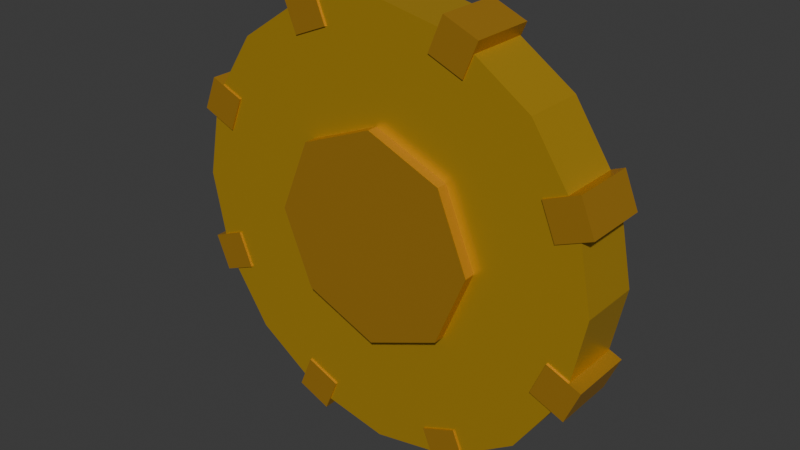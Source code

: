 # Source: coin.blend  (saved by Blender 5.2.45; exported with 4.5.12 LTS)
import bpy
from mathutils import Matrix  # noqa: F401  (used for matrix-valued properties, if any)

bpy.ops.wm.read_factory_settings(use_empty=True)
scene = bpy.context.scene
scene.name = 'Scene'

# ---- collections
col_collection = bpy.data.collections.new('Collection'); scene.collection.children.link(col_collection)

# ---- materials (node trees are filled in below, after node groups)
mat_coin_gold = bpy.data.materials.new('coin_gold')
mat_coin_gold_dark = bpy.data.materials.new('coin_gold_dark')

# ---- material node trees
mat_coin_gold.use_nodes = True; mat_coin_gold.node_tree.nodes.clear()
_N = mat_coin_gold.node_tree.nodes; _L = mat_coin_gold.node_tree.links
n0 = _N.new('ShaderNodeBsdfPrincipled'); n0.name = 'Principled BSDF'; n0.location = (-200, 100)
n0.inputs[0].default_value = (0.807, 0.4851, 0.02519, 1.0)
n0.inputs[1].default_value = 0.6
n0.inputs[2].default_value = 0.35
n0.inputs[10].default_value = 0.005
n1 = _N.new('ShaderNodeOutputMaterial'); n1.name = 'Material Output'; n1.location = (200, 100)
_L.new(n0.outputs[0], n1.inputs[0])
n1.is_active_output = True
mat_coin_gold_dark.use_nodes = True; mat_coin_gold_dark.node_tree.nodes.clear()
_N = mat_coin_gold_dark.node_tree.nodes; _L = mat_coin_gold_dark.node_tree.links
n0 = _N.new('ShaderNodeBsdfPrincipled'); n0.name = 'Principled BSDF'; n0.location = (-200, 100)
n0.inputs[0].default_value = (0.5776, 0.3005, 0.02519, 1.0)
n0.inputs[1].default_value = 0.5
n0.inputs[2].default_value = 0.45
n0.inputs[10].default_value = 0.005
n1 = _N.new('ShaderNodeOutputMaterial'); n1.name = 'Material Output'; n1.location = (200, 100)
_L.new(n0.outputs[0], n1.inputs[0])
n1.is_active_output = True

# ---- world
world_world = bpy.data.worlds.new('World'); scene.world = world_world
world_world.use_nodes = True; world_world.node_tree.nodes.clear()
_N = world_world.node_tree.nodes; _L = world_world.node_tree.links
n0 = _N.new('ShaderNodeOutputWorld'); n0.name = 'World Output'; n0.location = (200, 100)
n1 = _N.new('ShaderNodeBackground'); n1.name = 'Background'; n1.location = (-200, 100)
n1.inputs[0].default_value = (0.05088, 0.05088, 0.05088, 1.0)
_L.new(n1.outputs[0], n0.inputs[0])
n0.is_active_output = True
world_world.color = (0.05088, 0.05088, 0.05088)
world_world.sun_shadow_jitter_overblur = 0.0

# ---- meshes
me_cylinder = bpy.data.meshes.new('Cylinder')
me_cylinder.from_pydata([(0.0, 0.05, 0.35), (0.0, -0.05, 0.35), (0.1339, 0.05, 0.3234), (0.1339, -0.05, 0.3234), (0.2475, 0.05, 0.2475), (0.2475, -0.05, 0.2475), (0.3234, 0.05, 0.1339), (0.3234, -0.05, 0.1339), (0.35, 0.05, 2.186e-09), (0.35, -0.05, -2.186e-09), (0.3234, 0.05, -0.1339), (0.3234, -0.05, -0.1339), (0.2475, 0.05, -0.2475), (0.2475, -0.05, -0.2475), (0.1339, 0.05, -0.3234), (0.1339, -0.05, -0.3234), (0.0, 0.05, -0.35), (0.0, -0.05, -0.35), (-0.1339, 0.05, -0.3234), (-0.1339, -0.05, -0.3234), (-0.2475, 0.05, -0.2475), (-0.2475, -0.05, -0.2475), (-0.3234, 0.05, -0.1339), (-0.3234, -0.05, -0.1339), (-0.35, 0.05, 2.186e-09), (-0.35, -0.05, -2.186e-09), (-0.3234, 0.05, 0.1339), (-0.3234, -0.05, 0.1339), (-0.2475, 0.05, 0.2475), (-0.2475, -0.05, 0.2475), (-0.1339, 0.05, 0.3234), (-0.1339, -0.05, 0.3234)], [], [(0, 1, 3, 2), (2, 3, 5, 4), (4, 5, 7, 6), (6, 7, 9, 8), (8, 9, 11, 10), (10, 11, 13, 12), (12, 13, 15, 14), (14, 15, 17, 16), (16, 17, 19, 18), (18, 19, 21, 20), (20, 21, 23, 22), (22, 23, 25, 24), (24, 25, 27, 26), (26, 27, 29, 28), (3, 1, 31, 29, 27, 25, 23, 21, 19, 17, 15, 13, 11, 9, 7, 5), (28, 29, 31, 30), (30, 31, 1, 0), (0, 2, 4, 6, 8, 10, 12, 14, 16, 18, 20, 22, 24, 26, 28, 30)])
_uv = me_cylinder.uv_layers.new(name='UVMap')
_uv.uv.foreach_set('vector', [1.0, 0.5, 1.0, 1.0, 0.9375, 1.0, 0.9375, 0.5, 0.9375, 0.5, 0.9375, 1.0, 0.875, 1.0, 0.875, 0.5, 0.875, 0.5, 0.875, 1.0, 0.8125, 1.0, 0.8125, 0.5, 0.8125, 0.5, 0.8125, 1.0, 0.75, 1.0, 0.75, 0.5, 0.75, 0.5, 0.75, 1.0, 0.6875, 1.0, 0.6875, 0.5, 0.6875, 0.5, 0.6875, 1.0, 0.625, 1.0, 0.625, 0.5, 0.625, 0.5, 0.625, 1.0, 0.5625, 1.0, 0.5625, 0.5, 0.5625, 0.5, 0.5625, 1.0, 0.5, 1.0, 0.5, 0.5, 0.5, 0.5, 0.5, 1.0, 0.4375, 1.0, 0.4375, 0.5, 0.4375, 0.5, 0.4375, 1.0, 0.375, 1.0, 0.375, 0.5, 0.375, 0.5, 0.375, 1.0, 0.3125, 1.0, 0.3125, 0.5, 0.3125, 0.5, 0.3125, 1.0, 0.25, 1.0, 0.25, 0.5, 0.25, 0.5, 0.25, 1.0, 0.1875, 1.0, 0.1875, 0.5, 0.1875, 0.5, 0.1875, 1.0, 0.125, 1.0, 0.125, 0.5, 0.3418, 0.4717, 0.25, 0.49, 0.1582, 0.4717, 0.08029, 0.4197, 0.02827, 0.3418, 0.01, 0.25, 0.02827, 0.1582, 0.08029, 0.08029, 0.1582, 0.02827, 0.25, 0.01, 0.3418, 0.02827, 0.4197, 0.08029, 0.4717, 0.1582, 0.49, 0.25, 0.4717, 0.3418, 0.4197, 0.4197, 0.125, 0.5, 0.125, 1.0, 0.0625, 1.0, 0.0625, 0.5, 0.0625, 0.5, 0.0625, 1.0, 0.0, 1.0, 0.0, 0.5, 0.75, 0.49, 0.8418, 0.4717, 0.9197, 0.4197, 0.9717, 0.3418, 0.99, 0.25, 0.9717, 0.1582, 0.9197, 0.08029, 0.8418, 0.02827, 0.75, 0.01, 0.6582, 0.02827, 0.5803, 0.08029, 0.5283, 0.1582, 0.51, 0.25, 0.5283, 0.3418, 0.5803, 0.4197, 0.6582, 0.4717])
me_cylinder.materials.append(mat_coin_gold)
me_cylinder.update()
me_cylinder_001 = bpy.data.meshes.new('Cylinder.001')
me_cylinder_001.from_pydata([(0.0, 0.0675, 0.17), (0.0, -0.0675, 0.17), (0.1202, 0.0675, 0.1202), (0.1202, -0.0675, 0.1202), (0.17, 0.0675, 2.951e-09), (0.17, -0.0675, -2.951e-09), (0.1202, 0.0675, -0.1202), (0.1202, -0.0675, -0.1202), (0.0, 0.0675, -0.17), (0.0, -0.0675, -0.17), (-0.1202, 0.0675, -0.1202), (-0.1202, -0.0675, -0.1202), (-0.17, 0.0675, 2.951e-09), (-0.17, -0.0675, -2.951e-09), (-0.1202, 0.0675, 0.1202), (-0.1202, -0.0675, 0.1202)], [], [(0, 1, 3, 2), (2, 3, 5, 4), (4, 5, 7, 6), (6, 7, 9, 8), (8, 9, 11, 10), (10, 11, 13, 12), (3, 1, 15, 13, 11, 9, 7, 5), (12, 13, 15, 14), (14, 15, 1, 0), (0, 2, 4, 6, 8, 10, 12, 14)])
_uv = me_cylinder_001.uv_layers.new(name='UVMap')
_uv.uv.foreach_set('vector', [1.0, 0.5, 1.0, 1.0, 0.875, 1.0, 0.875, 0.5, 0.875, 0.5, 0.875, 1.0, 0.75, 1.0, 0.75, 0.5, 0.75, 0.5, 0.75, 1.0, 0.625, 1.0, 0.625, 0.5, 0.625, 0.5, 0.625, 1.0, 0.5, 1.0, 0.5, 0.5, 0.5, 0.5, 0.5, 1.0, 0.375, 1.0, 0.375, 0.5, 0.375, 0.5, 0.375, 1.0, 0.25, 1.0, 0.25, 0.5, 0.4197, 0.4197, 0.25, 0.49, 0.08029, 0.4197, 0.01, 0.25, 0.08029, 0.08029, 0.25, 0.01, 0.4197, 0.08029, 0.49, 0.25, 0.25, 0.5, 0.25, 1.0, 0.125, 1.0, 0.125, 0.5, 0.125, 0.5, 0.125, 1.0, 0.0, 1.0, 0.0, 0.5, 0.75, 0.49, 0.9197, 0.4197, 0.99, 0.25, 0.9197, 0.08029, 0.75, 0.01, 0.5803, 0.08029, 0.51, 0.25, 0.5803, 0.4197])
me_cylinder_001.materials.append(mat_coin_gold_dark)
me_cylinder_001.update()
me_cube = bpy.data.meshes.new('Cube')
me_cube.from_pydata([(-0.03, -0.0525, -0.03), (-0.03, -0.0525, 0.03), (-0.03, 0.0525, -0.03), (-0.03, 0.0525, 0.03), (0.03, -0.0525, -0.03), (0.03, -0.0525, 0.03), (0.03, 0.0525, -0.03), (0.03, 0.0525, 0.03)], [], [(0, 1, 3, 2), (2, 3, 7, 6), (6, 7, 5, 4), (4, 5, 1, 0), (2, 6, 4, 0), (7, 3, 1, 5)])
_uv = me_cube.uv_layers.new(name='UVMap')
_uv.uv.foreach_set('vector', [0.375, 0.0, 0.625, 0.0, 0.625, 0.25, 0.375, 0.25, 0.375, 0.25, 0.625, 0.25, 0.625, 0.5, 0.375, 0.5, 0.375, 0.5, 0.625, 0.5, 0.625, 0.75, 0.375, 0.75, 0.375, 0.75, 0.625, 0.75, 0.625, 1.0, 0.375, 1.0, 0.125, 0.5, 0.375, 0.5, 0.375, 0.75, 0.125, 0.75, 0.625, 0.5, 0.875, 0.5, 0.875, 0.75, 0.625, 0.75])
me_cube.materials.append(mat_coin_gold_dark)
me_cube.update()
me_cube_001 = bpy.data.meshes.new('Cube.001')
me_cube_001.from_pydata([(-0.03, -0.0525, -0.03), (-0.03, -0.0525, 0.03), (-0.03, 0.0525, -0.03), (-0.03, 0.0525, 0.03), (0.03, -0.0525, -0.03), (0.03, -0.0525, 0.03), (0.03, 0.0525, -0.03), (0.03, 0.0525, 0.03)], [], [(0, 1, 3, 2), (2, 3, 7, 6), (6, 7, 5, 4), (4, 5, 1, 0), (2, 6, 4, 0), (7, 3, 1, 5)])
_uv = me_cube_001.uv_layers.new(name='UVMap')
_uv.uv.foreach_set('vector', [0.375, 0.0, 0.625, 0.0, 0.625, 0.25, 0.375, 0.25, 0.375, 0.25, 0.625, 0.25, 0.625, 0.5, 0.375, 0.5, 0.375, 0.5, 0.625, 0.5, 0.625, 0.75, 0.375, 0.75, 0.375, 0.75, 0.625, 0.75, 0.625, 1.0, 0.375, 1.0, 0.125, 0.5, 0.375, 0.5, 0.375, 0.75, 0.125, 0.75, 0.625, 0.5, 0.875, 0.5, 0.875, 0.75, 0.625, 0.75])
me_cube_001.materials.append(mat_coin_gold_dark)
me_cube_001.update()
me_cube_002 = bpy.data.meshes.new('Cube.002')
me_cube_002.from_pydata([(-0.03, -0.0525, -0.03), (-0.03, -0.0525, 0.03), (-0.03, 0.0525, -0.03), (-0.03, 0.0525, 0.03), (0.03, -0.0525, -0.03), (0.03, -0.0525, 0.03), (0.03, 0.0525, -0.03), (0.03, 0.0525, 0.03)], [], [(0, 1, 3, 2), (2, 3, 7, 6), (6, 7, 5, 4), (4, 5, 1, 0), (2, 6, 4, 0), (7, 3, 1, 5)])
_uv = me_cube_002.uv_layers.new(name='UVMap')
_uv.uv.foreach_set('vector', [0.375, 0.0, 0.625, 0.0, 0.625, 0.25, 0.375, 0.25, 0.375, 0.25, 0.625, 0.25, 0.625, 0.5, 0.375, 0.5, 0.375, 0.5, 0.625, 0.5, 0.625, 0.75, 0.375, 0.75, 0.375, 0.75, 0.625, 0.75, 0.625, 1.0, 0.375, 1.0, 0.125, 0.5, 0.375, 0.5, 0.375, 0.75, 0.125, 0.75, 0.625, 0.5, 0.875, 0.5, 0.875, 0.75, 0.625, 0.75])
me_cube_002.materials.append(mat_coin_gold_dark)
me_cube_002.update()
me_cube_003 = bpy.data.meshes.new('Cube.003')
me_cube_003.from_pydata([(-0.03, -0.0525, -0.03), (-0.03, -0.0525, 0.03), (-0.03, 0.0525, -0.03), (-0.03, 0.0525, 0.03), (0.03, -0.0525, -0.03), (0.03, -0.0525, 0.03), (0.03, 0.0525, -0.03), (0.03, 0.0525, 0.03)], [], [(0, 1, 3, 2), (2, 3, 7, 6), (6, 7, 5, 4), (4, 5, 1, 0), (2, 6, 4, 0), (7, 3, 1, 5)])
_uv = me_cube_003.uv_layers.new(name='UVMap')
_uv.uv.foreach_set('vector', [0.375, 0.0, 0.625, 0.0, 0.625, 0.25, 0.375, 0.25, 0.375, 0.25, 0.625, 0.25, 0.625, 0.5, 0.375, 0.5, 0.375, 0.5, 0.625, 0.5, 0.625, 0.75, 0.375, 0.75, 0.375, 0.75, 0.625, 0.75, 0.625, 1.0, 0.375, 1.0, 0.125, 0.5, 0.375, 0.5, 0.375, 0.75, 0.125, 0.75, 0.625, 0.5, 0.875, 0.5, 0.875, 0.75, 0.625, 0.75])
me_cube_003.materials.append(mat_coin_gold_dark)
me_cube_003.update()
me_cube_004 = bpy.data.meshes.new('Cube.004')
me_cube_004.from_pydata([(-0.03, -0.0525, -0.03), (-0.03, -0.0525, 0.03), (-0.03, 0.0525, -0.03), (-0.03, 0.0525, 0.03), (0.03, -0.0525, -0.03), (0.03, -0.0525, 0.03), (0.03, 0.0525, -0.03), (0.03, 0.0525, 0.03)], [], [(0, 1, 3, 2), (2, 3, 7, 6), (6, 7, 5, 4), (4, 5, 1, 0), (2, 6, 4, 0), (7, 3, 1, 5)])
_uv = me_cube_004.uv_layers.new(name='UVMap')
_uv.uv.foreach_set('vector', [0.375, 0.0, 0.625, 0.0, 0.625, 0.25, 0.375, 0.25, 0.375, 0.25, 0.625, 0.25, 0.625, 0.5, 0.375, 0.5, 0.375, 0.5, 0.625, 0.5, 0.625, 0.75, 0.375, 0.75, 0.375, 0.75, 0.625, 0.75, 0.625, 1.0, 0.375, 1.0, 0.125, 0.5, 0.375, 0.5, 0.375, 0.75, 0.125, 0.75, 0.625, 0.5, 0.875, 0.5, 0.875, 0.75, 0.625, 0.75])
me_cube_004.materials.append(mat_coin_gold_dark)
me_cube_004.update()
me_cube_005 = bpy.data.meshes.new('Cube.005')
me_cube_005.from_pydata([(-0.03, -0.0525, -0.03), (-0.03, -0.0525, 0.03), (-0.03, 0.0525, -0.03), (-0.03, 0.0525, 0.03), (0.03, -0.0525, -0.03), (0.03, -0.0525, 0.03), (0.03, 0.0525, -0.03), (0.03, 0.0525, 0.03)], [], [(0, 1, 3, 2), (2, 3, 7, 6), (6, 7, 5, 4), (4, 5, 1, 0), (2, 6, 4, 0), (7, 3, 1, 5)])
_uv = me_cube_005.uv_layers.new(name='UVMap')
_uv.uv.foreach_set('vector', [0.375, 0.0, 0.625, 0.0, 0.625, 0.25, 0.375, 0.25, 0.375, 0.25, 0.625, 0.25, 0.625, 0.5, 0.375, 0.5, 0.375, 0.5, 0.625, 0.5, 0.625, 0.75, 0.375, 0.75, 0.375, 0.75, 0.625, 0.75, 0.625, 1.0, 0.375, 1.0, 0.125, 0.5, 0.375, 0.5, 0.375, 0.75, 0.125, 0.75, 0.625, 0.5, 0.875, 0.5, 0.875, 0.75, 0.625, 0.75])
me_cube_005.materials.append(mat_coin_gold_dark)
me_cube_005.update()
me_cube_006 = bpy.data.meshes.new('Cube.006')
me_cube_006.from_pydata([(-0.03, -0.0525, -0.03), (-0.03, -0.0525, 0.03), (-0.03, 0.0525, -0.03), (-0.03, 0.0525, 0.03), (0.03, -0.0525, -0.03), (0.03, -0.0525, 0.03), (0.03, 0.0525, -0.03), (0.03, 0.0525, 0.03)], [], [(0, 1, 3, 2), (2, 3, 7, 6), (6, 7, 5, 4), (4, 5, 1, 0), (2, 6, 4, 0), (7, 3, 1, 5)])
_uv = me_cube_006.uv_layers.new(name='UVMap')
_uv.uv.foreach_set('vector', [0.375, 0.0, 0.625, 0.0, 0.625, 0.25, 0.375, 0.25, 0.375, 0.25, 0.625, 0.25, 0.625, 0.5, 0.375, 0.5, 0.375, 0.5, 0.625, 0.5, 0.625, 0.75, 0.375, 0.75, 0.375, 0.75, 0.625, 0.75, 0.625, 1.0, 0.375, 1.0, 0.125, 0.5, 0.375, 0.5, 0.375, 0.75, 0.125, 0.75, 0.625, 0.5, 0.875, 0.5, 0.875, 0.75, 0.625, 0.75])
me_cube_006.materials.append(mat_coin_gold_dark)
me_cube_006.update()
me_cube_007 = bpy.data.meshes.new('Cube.007')
me_cube_007.from_pydata([(-0.03, -0.0525, -0.03), (-0.03, -0.0525, 0.03), (-0.03, 0.0525, -0.03), (-0.03, 0.0525, 0.03), (0.03, -0.0525, -0.03), (0.03, -0.0525, 0.03), (0.03, 0.0525, -0.03), (0.03, 0.0525, 0.03)], [], [(0, 1, 3, 2), (2, 3, 7, 6), (6, 7, 5, 4), (4, 5, 1, 0), (2, 6, 4, 0), (7, 3, 1, 5)])
_uv = me_cube_007.uv_layers.new(name='UVMap')
_uv.uv.foreach_set('vector', [0.375, 0.0, 0.625, 0.0, 0.625, 0.25, 0.375, 0.25, 0.375, 0.25, 0.625, 0.25, 0.625, 0.5, 0.375, 0.5, 0.375, 0.5, 0.625, 0.5, 0.625, 0.75, 0.375, 0.75, 0.375, 0.75, 0.625, 0.75, 0.625, 1.0, 0.375, 1.0, 0.125, 0.5, 0.375, 0.5, 0.375, 0.75, 0.125, 0.75, 0.625, 0.5, 0.875, 0.5, 0.875, 0.75, 0.625, 0.75])
me_cube_007.materials.append(mat_coin_gold_dark)
me_cube_007.update()

# ---- objects
ob_coin = bpy.data.objects.new('coin', None)
ob_coin_disc = bpy.data.objects.new('coin_disc', me_cylinder)
ob_coin_emblem = bpy.data.objects.new('coin_emblem', me_cylinder_001)
ob_coin_tooth_0 = bpy.data.objects.new('coin_tooth_0', me_cube)
ob_coin_tooth_1 = bpy.data.objects.new('coin_tooth_1', me_cube_001)
ob_coin_tooth_2 = bpy.data.objects.new('coin_tooth_2', me_cube_002)
ob_coin_tooth_3 = bpy.data.objects.new('coin_tooth_3', me_cube_003)
ob_coin_tooth_4 = bpy.data.objects.new('coin_tooth_4', me_cube_004)
ob_coin_tooth_5 = bpy.data.objects.new('coin_tooth_5', me_cube_005)
ob_coin_tooth_6 = bpy.data.objects.new('coin_tooth_6', me_cube_006)
ob_coin_tooth_7 = bpy.data.objects.new('coin_tooth_7', me_cube_007)

# ---- transforms, parenting, visibility, modifiers, constraints
ob_coin.location = (0.0, 0.0, 0.0)
ob_coin.empty_display_size = 0.5
ob_coin_disc.parent = ob_coin
ob_coin_disc.location = (0.0, 0.0, 0.21)
ob_coin_disc.scale = (0.6, 0.6, 0.6)
ob_coin_emblem.parent = ob_coin
ob_coin_emblem.location = (0.0, 0.0, 0.21)
ob_coin_emblem.scale = (0.6, 0.6, 0.6)
ob_coin_tooth_0.parent = ob_coin
ob_coin_tooth_0.location = (0.07692, 0.0, 0.3957)
ob_coin_tooth_0.rotation_euler = (0.0, 0.3927, 0.0)
ob_coin_tooth_0.scale = (0.6, 0.6, 0.6)
ob_coin_tooth_1.parent = ob_coin
ob_coin_tooth_1.location = (0.1857, 0.0, 0.2869)
ob_coin_tooth_1.rotation_euler = (0.0, 1.178, 0.0)
ob_coin_tooth_1.scale = (0.6, 0.6, 0.6)
ob_coin_tooth_2.parent = ob_coin
ob_coin_tooth_2.location = (0.1857, 0.0, 0.1331)
ob_coin_tooth_2.rotation_euler = (0.0, 1.963, 0.0)
ob_coin_tooth_2.scale = (0.6, 0.6, 0.6)
ob_coin_tooth_3.parent = ob_coin
ob_coin_tooth_3.location = (0.07692, 0.0, 0.0243)
ob_coin_tooth_3.rotation_euler = (0.0, 2.749, 0.0)
ob_coin_tooth_3.scale = (0.6, 0.6, 0.6)
ob_coin_tooth_4.parent = ob_coin
ob_coin_tooth_4.location = (-0.07692, 0.0, 0.0243)
ob_coin_tooth_4.rotation_euler = (0.0, 3.534, 0.0)
ob_coin_tooth_4.scale = (0.6, 0.6, 0.6)
ob_coin_tooth_5.parent = ob_coin
ob_coin_tooth_5.location = (-0.1857, 0.0, 0.1331)
ob_coin_tooth_5.rotation_euler = (0.0, 4.32, 0.0)
ob_coin_tooth_5.scale = (0.6, 0.6, 0.6)
ob_coin_tooth_6.parent = ob_coin
ob_coin_tooth_6.location = (-0.1857, 0.0, 0.2869)
ob_coin_tooth_6.rotation_euler = (0.0, 5.105, 0.0)
ob_coin_tooth_6.scale = (0.6, 0.6, 0.6)
ob_coin_tooth_7.parent = ob_coin
ob_coin_tooth_7.location = (-0.07692, 0.0, 0.3957)
ob_coin_tooth_7.rotation_euler = (0.0, 5.89, 0.0)
ob_coin_tooth_7.scale = (0.6, 0.6, 0.6)

# ---- collection membership
scene.collection.objects.link(ob_coin)
col_collection.objects.link(ob_coin_disc)
col_collection.objects.link(ob_coin_emblem)
col_collection.objects.link(ob_coin_tooth_0)
col_collection.objects.link(ob_coin_tooth_1)
col_collection.objects.link(ob_coin_tooth_2)
col_collection.objects.link(ob_coin_tooth_3)
col_collection.objects.link(ob_coin_tooth_4)
col_collection.objects.link(ob_coin_tooth_5)
col_collection.objects.link(ob_coin_tooth_6)
col_collection.objects.link(ob_coin_tooth_7)

# ---- scene / render settings (as saved in the file)
scene.frame_start = 1; scene.frame_end = 250; scene.frame_set(1)
scene.render.engine = 'BLENDER_EEVEE_NEXT'
scene.render.fps = 30
scene.render.bake_bias = 0.0
scene.render.bake_samples = 0
scene.render.compositor_device = 'GPU'
scene.eevee.use_volume_custom_range = False
scene.eevee.fast_gi_thickness_near = 0.1
scene.eevee.fast_gi_thickness_far = 0.0
scene.eevee.ray_tracing_options.screen_trace_thickness = 0.1
bpy.context.view_layer.update()

# ---- added for rendering (the .blend has no active camera and no usable light): camera, sun
cam_auto = bpy.data.cameras.new('AutoCamera')
cam_auto.lens = 50.0
cam_auto.sensor_width = 36.0
cam_auto.clip_end = 1000.0
ob_auto_camera = bpy.data.objects.new('AutoCamera', cam_auto)
scene.collection.objects.link(ob_auto_camera)
ob_auto_camera.location = (0.554642, -0.66557, 0.653714)
ob_auto_camera.rotation_euler = (1.09748, -7.21219e-08, 0.694738)
scene.camera = ob_auto_camera
light_auto_sun = bpy.data.lights.new('AutoSun', 'SUN')
light_auto_sun.energy = 3.0
light_auto_sun.angle = 0.0523599
ob_auto_sun = bpy.data.objects.new('AutoSun', light_auto_sun)
scene.collection.objects.link(ob_auto_sun)
ob_auto_sun.rotation_euler = (0.872665, 0.174533, 0.523599)
bpy.context.view_layer.update()
